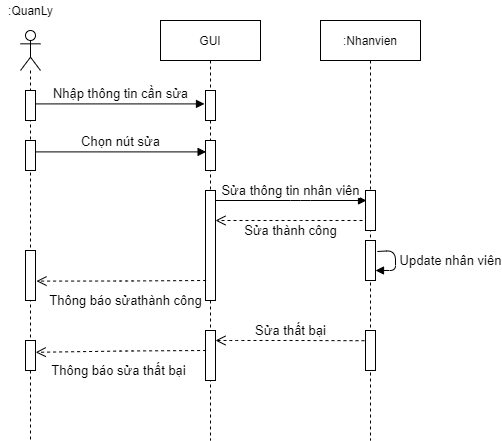

The diagram above was exported from draw.io. Its source (the exported page's mxGraphModel, read from the mxfile embedded in the PNG):
<mxGraphModel dx="1038" dy="5167" grid="1" gridSize="10" guides="1" tooltips="1" connect="1" arrows="1" fold="1" page="1" pageScale="1" pageWidth="827" pageHeight="1169" math="0" shadow="0">
  <root>
    <mxCell id="9bcQv6bw5-TqAV6EQ5Fy-0" />
    <mxCell id="9bcQv6bw5-TqAV6EQ5Fy-1" parent="9bcQv6bw5-TqAV6EQ5Fy-0" />
    <mxCell id="NKf-H1HvV0yZj6Hlimw_-0" value="" style="shape=umlLifeline;participant=umlActor;perimeter=lifelinePerimeter;whiteSpace=wrap;html=1;container=1;collapsible=0;recursiveResize=0;verticalAlign=top;spacingTop=36;outlineConnect=0;size=40;" parent="9bcQv6bw5-TqAV6EQ5Fy-1" vertex="1">
      <mxGeometry x="220" y="-4540" width="20" height="410" as="geometry" />
    </mxCell>
    <mxCell id="NKf-H1HvV0yZj6Hlimw_-1" value="" style="html=1;points=[];perimeter=orthogonalPerimeter;" parent="NKf-H1HvV0yZj6Hlimw_-0" vertex="1">
      <mxGeometry x="5" y="60" width="10" height="30" as="geometry" />
    </mxCell>
    <mxCell id="NKf-H1HvV0yZj6Hlimw_-2" value="" style="html=1;points=[];perimeter=orthogonalPerimeter;" parent="NKf-H1HvV0yZj6Hlimw_-0" vertex="1">
      <mxGeometry x="5" y="110" width="10" height="30" as="geometry" />
    </mxCell>
    <mxCell id="NKf-H1HvV0yZj6Hlimw_-3" value="" style="html=1;points=[];perimeter=orthogonalPerimeter;" parent="NKf-H1HvV0yZj6Hlimw_-0" vertex="1">
      <mxGeometry x="5" y="220" width="10" height="50" as="geometry" />
    </mxCell>
    <mxCell id="NKf-H1HvV0yZj6Hlimw_-4" value=":QuanLy" style="text;html=1;resizable=0;autosize=1;align=center;verticalAlign=middle;points=[];fillColor=none;strokeColor=none;rounded=0;" parent="9bcQv6bw5-TqAV6EQ5Fy-1" vertex="1">
      <mxGeometry x="200" y="-4570" width="60" height="20" as="geometry" />
    </mxCell>
    <mxCell id="NKf-H1HvV0yZj6Hlimw_-5" value="&lt;font style=&quot;font-size: 13px&quot;&gt;Nhập thông tin cần sửa&lt;/font&gt;" style="html=1;verticalAlign=bottom;endArrow=block;entryX=-0.1;entryY=0.447;entryDx=0;entryDy=0;entryPerimeter=0;" parent="9bcQv6bw5-TqAV6EQ5Fy-1" source="NKf-H1HvV0yZj6Hlimw_-1" target="NKf-H1HvV0yZj6Hlimw_-8" edge="1">
      <mxGeometry x="0.0059" width="80" relative="1" as="geometry">
        <mxPoint x="240" y="-4370" as="sourcePoint" />
        <mxPoint x="401.79999999999995" y="-4366.59" as="targetPoint" />
        <mxPoint as="offset" />
      </mxGeometry>
    </mxCell>
    <mxCell id="NKf-H1HvV0yZj6Hlimw_-6" value="&lt;font style=&quot;font-size: 13px&quot;&gt;Chọn nút sửa&lt;br&gt;&lt;/font&gt;" style="html=1;verticalAlign=bottom;endArrow=block;entryX=0.06;entryY=0.38;entryDx=0;entryDy=0;entryPerimeter=0;exitX=1.02;exitY=0.38;exitDx=0;exitDy=0;exitPerimeter=0;" parent="9bcQv6bw5-TqAV6EQ5Fy-1" source="NKf-H1HvV0yZj6Hlimw_-2" target="NKf-H1HvV0yZj6Hlimw_-9" edge="1">
      <mxGeometry x="-0.0047" width="80" relative="1" as="geometry">
        <mxPoint x="230" y="-4320" as="sourcePoint" />
        <mxPoint x="401" y="-4318.6" as="targetPoint" />
        <mxPoint as="offset" />
      </mxGeometry>
    </mxCell>
    <mxCell id="NKf-H1HvV0yZj6Hlimw_-7" value="GUI" style="shape=umlLifeline;perimeter=lifelinePerimeter;whiteSpace=wrap;html=1;container=1;collapsible=0;recursiveResize=0;outlineConnect=0;" parent="9bcQv6bw5-TqAV6EQ5Fy-1" vertex="1">
      <mxGeometry x="360" y="-4550" width="100" height="420" as="geometry" />
    </mxCell>
    <mxCell id="NKf-H1HvV0yZj6Hlimw_-8" value="" style="html=1;points=[];perimeter=orthogonalPerimeter;" parent="NKf-H1HvV0yZj6Hlimw_-7" vertex="1">
      <mxGeometry x="45" y="70" width="10" height="30" as="geometry" />
    </mxCell>
    <mxCell id="NKf-H1HvV0yZj6Hlimw_-9" value="" style="html=1;points=[];perimeter=orthogonalPerimeter;" parent="NKf-H1HvV0yZj6Hlimw_-7" vertex="1">
      <mxGeometry x="45" y="120" width="10" height="30" as="geometry" />
    </mxCell>
    <mxCell id="NKf-H1HvV0yZj6Hlimw_-10" value="" style="html=1;points=[];perimeter=orthogonalPerimeter;" parent="NKf-H1HvV0yZj6Hlimw_-7" vertex="1">
      <mxGeometry x="45" y="170" width="10" height="110" as="geometry" />
    </mxCell>
    <mxCell id="NKf-H1HvV0yZj6Hlimw_-11" value=":Nhanvien" style="shape=umlLifeline;perimeter=lifelinePerimeter;whiteSpace=wrap;html=1;container=1;collapsible=0;recursiveResize=0;outlineConnect=0;" parent="9bcQv6bw5-TqAV6EQ5Fy-1" vertex="1">
      <mxGeometry x="520" y="-4550" width="100" height="420" as="geometry" />
    </mxCell>
    <mxCell id="NKf-H1HvV0yZj6Hlimw_-12" value="" style="html=1;points=[];perimeter=orthogonalPerimeter;" parent="NKf-H1HvV0yZj6Hlimw_-11" vertex="1">
      <mxGeometry x="45" y="170" width="10" height="40" as="geometry" />
    </mxCell>
    <mxCell id="NKf-H1HvV0yZj6Hlimw_-13" value="" style="html=1;points=[];perimeter=orthogonalPerimeter;" parent="NKf-H1HvV0yZj6Hlimw_-11" vertex="1">
      <mxGeometry x="45" y="220" width="10" height="40" as="geometry" />
    </mxCell>
    <mxCell id="NKf-H1HvV0yZj6Hlimw_-14" value="&lt;font style=&quot;font-size: 13px&quot;&gt;Update nhân viên&lt;/font&gt;" style="html=1;verticalAlign=bottom;endArrow=block;exitX=1.18;exitY=0.275;exitDx=0;exitDy=0;exitPerimeter=0;" parent="NKf-H1HvV0yZj6Hlimw_-11" source="NKf-H1HvV0yZj6Hlimw_-13" target="NKf-H1HvV0yZj6Hlimw_-13" edge="1">
      <mxGeometry x="0.313" y="-55" width="80" relative="1" as="geometry">
        <mxPoint x="130" y="250" as="sourcePoint" />
        <mxPoint x="170" y="300" as="targetPoint" />
        <mxPoint x="55" y="55" as="offset" />
      </mxGeometry>
    </mxCell>
    <mxCell id="NKf-H1HvV0yZj6Hlimw_-15" value="" style="html=1;points=[];perimeter=orthogonalPerimeter;" parent="NKf-H1HvV0yZj6Hlimw_-11" vertex="1">
      <mxGeometry x="-295" y="320" width="10" height="30" as="geometry" />
    </mxCell>
    <mxCell id="NKf-H1HvV0yZj6Hlimw_-16" value="" style="html=1;points=[];perimeter=orthogonalPerimeter;" parent="NKf-H1HvV0yZj6Hlimw_-11" vertex="1">
      <mxGeometry x="-115" y="310" width="10" height="50" as="geometry" />
    </mxCell>
    <mxCell id="NKf-H1HvV0yZj6Hlimw_-17" value="" style="html=1;points=[];perimeter=orthogonalPerimeter;" parent="NKf-H1HvV0yZj6Hlimw_-11" vertex="1">
      <mxGeometry x="45" y="310" width="10" height="40" as="geometry" />
    </mxCell>
    <mxCell id="NKf-H1HvV0yZj6Hlimw_-18" value="&lt;font style=&quot;font-size: 13px&quot;&gt;Sửa thất bại&lt;/font&gt;" style="html=1;verticalAlign=bottom;endArrow=open;dashed=1;endSize=8;exitX=-0.1;exitY=0.255;exitDx=0;exitDy=0;exitPerimeter=0;" parent="NKf-H1HvV0yZj6Hlimw_-11" source="NKf-H1HvV0yZj6Hlimw_-17" target="NKf-H1HvV0yZj6Hlimw_-16" edge="1">
      <mxGeometry x="-0.0107" relative="1" as="geometry">
        <mxPoint x="-13" y="300" as="sourcePoint" />
        <mxPoint x="-160" y="300" as="targetPoint" />
        <Array as="points">
          <mxPoint x="-30" y="320" />
          <mxPoint x="-85" y="320" />
        </Array>
        <mxPoint as="offset" />
      </mxGeometry>
    </mxCell>
    <mxCell id="NKf-H1HvV0yZj6Hlimw_-19" value="&lt;font style=&quot;font-size: 13px&quot;&gt;Thông báo sửa thất bại&lt;/font&gt;" style="html=1;verticalAlign=bottom;endArrow=open;dashed=1;endSize=8;exitX=0.06;exitY=0.3;exitDx=0;exitDy=0;exitPerimeter=0;entryX=1.02;entryY=0.393;entryDx=0;entryDy=0;entryPerimeter=0;" parent="NKf-H1HvV0yZj6Hlimw_-11" target="NKf-H1HvV0yZj6Hlimw_-15" edge="1">
      <mxGeometry x="0.0359" y="29" relative="1" as="geometry">
        <mxPoint x="-114.40000000000009" y="330" as="sourcePoint" />
        <mxPoint x="-280" y="331" as="targetPoint" />
        <Array as="points">
          <mxPoint x="-195" y="330.5" />
        </Array>
        <mxPoint as="offset" />
      </mxGeometry>
    </mxCell>
    <mxCell id="NKf-H1HvV0yZj6Hlimw_-20" value="&lt;font style=&quot;font-size: 13px&quot;&gt;Sửa thông tin nhân viên&lt;br&gt;&lt;/font&gt;" style="html=1;verticalAlign=bottom;endArrow=block;" parent="9bcQv6bw5-TqAV6EQ5Fy-1" source="NKf-H1HvV0yZj6Hlimw_-10" edge="1">
      <mxGeometry x="-0.0047" width="80" relative="1" as="geometry">
        <mxPoint x="440.00000000000006" y="-4370" as="sourcePoint" />
        <mxPoint x="566" y="-4370" as="targetPoint" />
        <mxPoint as="offset" />
        <Array as="points">
          <mxPoint x="500" y="-4370" />
        </Array>
      </mxGeometry>
    </mxCell>
    <mxCell id="NKf-H1HvV0yZj6Hlimw_-21" value="&lt;font style=&quot;font-size: 13px&quot;&gt;Sửa thành công&lt;/font&gt;" style="html=1;verticalAlign=bottom;endArrow=open;dashed=1;endSize=8;" parent="9bcQv6bw5-TqAV6EQ5Fy-1" target="NKf-H1HvV0yZj6Hlimw_-10" edge="1">
      <mxGeometry x="-0.0204" y="20" relative="1" as="geometry">
        <mxPoint x="562" y="-4350" as="sourcePoint" />
        <mxPoint x="490" y="-4260" as="targetPoint" />
        <Array as="points">
          <mxPoint x="490" y="-4350" />
        </Array>
        <mxPoint as="offset" />
      </mxGeometry>
    </mxCell>
    <mxCell id="NKf-H1HvV0yZj6Hlimw_-22" value="&lt;font style=&quot;font-size: 13px&quot;&gt;Thông báo sửathành công&lt;/font&gt;" style="html=1;verticalAlign=bottom;endArrow=open;dashed=1;endSize=8;exitX=0.06;exitY=0.3;exitDx=0;exitDy=0;exitPerimeter=0;entryX=1.1;entryY=0.612;entryDx=0;entryDy=0;entryPerimeter=0;" parent="9bcQv6bw5-TqAV6EQ5Fy-1" target="NKf-H1HvV0yZj6Hlimw_-3" edge="1">
      <mxGeometry x="-0.0491" y="29" relative="1" as="geometry">
        <mxPoint x="405.5999999999999" y="-4290" as="sourcePoint" />
        <mxPoint x="240" y="-4289" as="targetPoint" />
        <Array as="points">
          <mxPoint x="325" y="-4289.5" />
        </Array>
        <mxPoint as="offset" />
      </mxGeometry>
    </mxCell>
  </root>
</mxGraphModel>